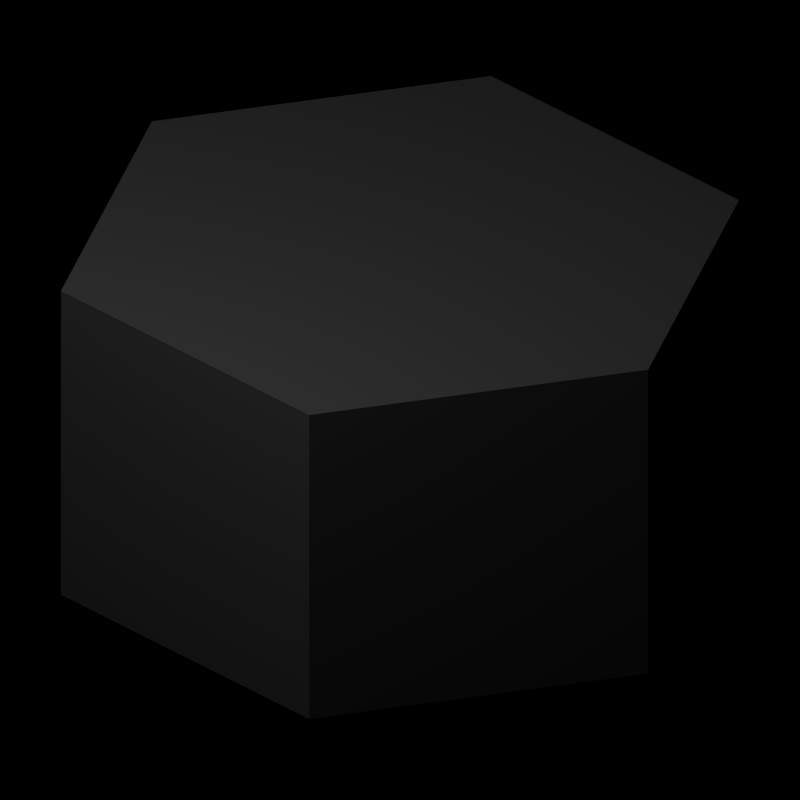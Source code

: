 # Source: Hexagon_Reference_Model.blend  (saved by Blender 2.63.0; exported with 4.5.12 LTS)
import bpy
from mathutils import Matrix  # noqa: F401  (used for matrix-valued properties, if any)

bpy.ops.wm.read_factory_settings(use_empty=True)
scene = bpy.context.scene
scene.name = 'Scene'

# ---- collections
col_collection_1 = bpy.data.collections.new('Collection 1'); scene.collection.children.link(col_collection_1)

# ---- world
world_world_001 = bpy.data.worlds.new('World.001'); scene.world = world_world_001
world_world_001.color = (0.0, 0.0, 0.0)
world_world_001.use_sun_shadow = False
world_world_001.sun_shadow_jitter_overblur = 0.0
world_world_001.cycles.sampling_method = 'MANUAL'
world_world_001.cycles.sample_map_resolution = 256
world_world_001.light_settings.distance = 24.2

# ---- cameras
cam_camera_006 = bpy.data.cameras.new('Camera.006')
cam_camera_006.type = 'ORTHO'
cam_camera_006.clip_end = 100.0
cam_camera_006.lens = 35.0
cam_camera_006.sensor_width = 32.0
cam_camera_006.sensor_height = 18.0
cam_camera_006.dof.focus_distance = 0.0
cam_camera_006.dof.aperture_fstop = 128.0

# ---- lights
light_point_002 = bpy.data.lights.new('Point.002', 'POINT')
light_point_002.transmission_factor = 0.0
light_point_002.energy = 100.0
light_point_002.shadow_buffer_clip_start = 0.5
light_point_002.shadow_soft_size = 1.0
light_point_002.shadow_maximum_resolution = 0.006
light_point_002.use_absolute_resolution = True
light_point_002.cycles.use_multiple_importance_sampling = False

# ---- meshes
me_circle = bpy.data.meshes.new('Circle')
me_circle.from_pydata([(0.0, 1.0, 0.0), (-0.866, 0.5, 0.0), (-0.866, -0.5, 0.0), (8.742e-08, -1.0, 0.0), (0.866, -0.5, 0.0), (0.866, 0.5, 0.0), (0.0, 1.0, 1.0), (-0.866, 0.5, 1.0), (-0.866, -0.5, 1.0), (8.742e-08, -1.0, 1.0), (0.866, -0.5, 1.0), (0.866, 0.5, 1.0)], [], [(2, 3, 4, 5, 0, 1), (8, 7, 6, 11, 10, 9), (3, 2, 8, 9), (11, 6, 0, 5), (2, 1, 7, 8), (5, 4, 10, 11), (1, 0, 6, 7), (4, 3, 9, 10)])
me_circle.use_remesh_preserve_volume = False
me_circle.use_remesh_preserve_attributes = False
me_circle.use_mirror_vertex_groups = False
me_circle.update()

# ---- objects
ob_circle = bpy.data.objects.new('Circle', me_circle)
ob_empty_001 = bpy.data.objects.new('Empty.001', None)
ob_point_002 = bpy.data.objects.new('Point.002', light_point_002)
ob_camera_006 = bpy.data.objects.new('Camera.006', cam_camera_006)

# ---- transforms, parenting, visibility, modifiers, constraints
ob_circle.location = (0.0, 0.0, -0.0432)
ob_circle.rotation_euler = (0.0, 0.0, 2.356)
ob_circle.scale = (2.632, 2.632, 2.632)
ob_circle.lineart.crease_threshold = 0.0
ob_empty_001.location = (0.0, 0.0, 0.0)
ob_empty_001.rotation_euler = (0.0, 0.0, 7.854)
ob_empty_001.empty_image_offset = (0.0, 0.0)
ob_empty_001.lineart.crease_threshold = 0.0
ob_point_002.parent = ob_empty_001
ob_point_002.location = (-3.424, -4.721, 10.02)
ob_point_002.lineart.crease_threshold = 0.0
ob_camera_006.parent = ob_empty_001
ob_camera_006.location = (-3.141e-05, -13.6, 9.106)
ob_camera_006.rotation_euler = (1.047, 0.0, 0.0)
ob_camera_006.lineart.crease_threshold = 0.0

# ---- collection membership
col_collection_1.objects.link(ob_circle)
col_collection_1.objects.link(ob_empty_001)
col_collection_1.objects.link(ob_point_002)
col_collection_1.objects.link(ob_camera_006)

# ---- scene / render settings (as saved in the file)
scene.camera = ob_camera_006
scene.frame_start = 0; scene.frame_end = 71; scene.frame_set(0)
scene.render.engine = 'BLENDER_EEVEE_NEXT'
scene.render.image_settings.quality = 100
scene.render.image_settings.compression = 100
scene.render.image_settings.exr_codec = 'RLE'
scene.render.resolution_x = 128
scene.render.resolution_y = 128
scene.render.dither_intensity = 0.0
scene.render.use_compositing = False
scene.render.use_sequencer = False
scene.render.bake_margin = 2
scene.render.bake_bias = 0.0
scene.cycles.use_denoising = False
scene.cycles.samples = 10
scene.cycles.sampling_pattern = 'TABULATED_SOBOL'
scene.cycles.light_sampling_threshold = 0.0
scene.cycles.use_adaptive_sampling = False
scene.cycles.use_light_tree = False
scene.cycles.blur_glossy = 0.0
scene.cycles.volume_bounces = 1
scene.cycles.pixel_filter_type = 'GAUSSIAN'
scene.cycles.sample_clamp_indirect = 0.0
scene.view_settings.view_transform = 'Standard'
bpy.context.view_layer.update()
